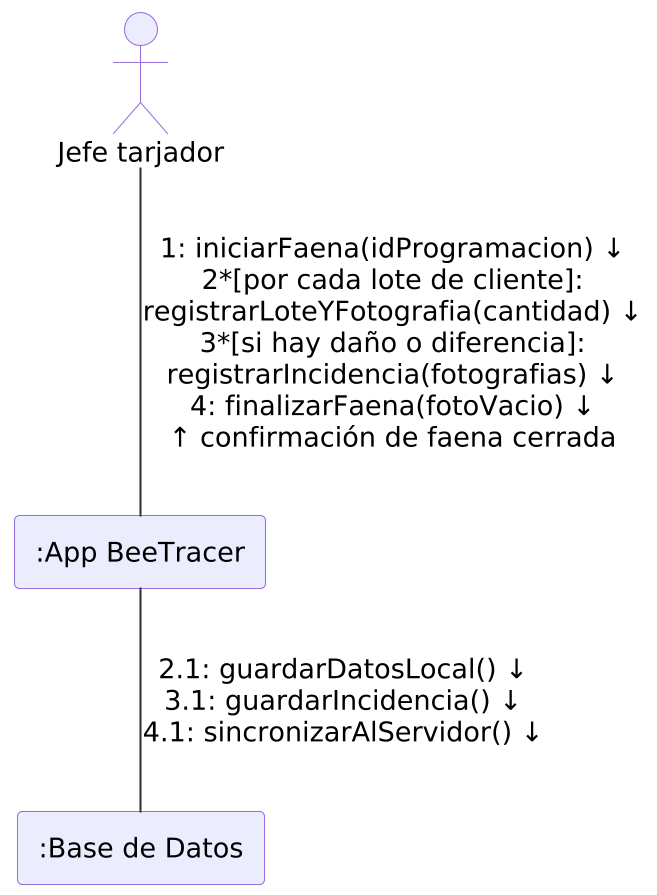

The diagram above was rendered by PlantUML. Its source (embedded in the PNG):
@startuml
skinparamlocked dpi 200
!include _estilo.iuml
actor "Jefe tarjador" as JT
rectangle ":App BeeTracer" as APP
rectangle ":Base de Datos" as BD

JT -- APP : "1: iniciarFaena(idProgramacion) ↓\n2*[por cada lote de cliente]:\nregistrarLoteYFotografia(cantidad) ↓\n3*[si hay daño o diferencia]:\nregistrarIncidencia(fotografias) ↓\n4: finalizarFaena(fotoVacio) ↓\n↑ confirmación de faena cerrada"
APP -- BD : "2.1: guardarDatosLocal() ↓\n3.1: guardarIncidencia() ↓\n4.1: sincronizarAlServidor() ↓"
@enduml